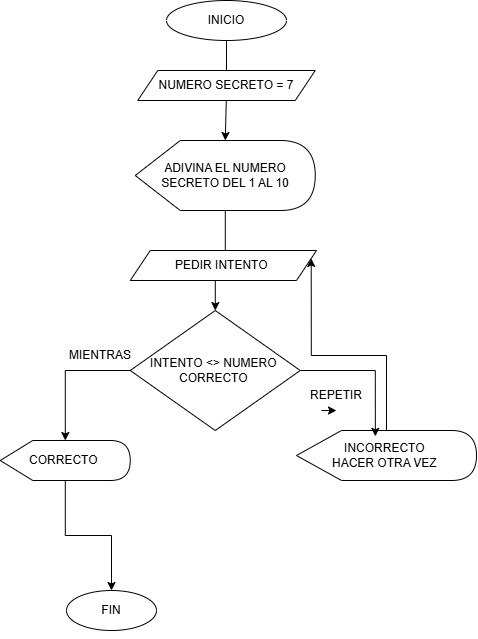

The diagram above was exported from draw.io. Its source (the exported page's mxGraphModel, read from the mxfile embedded in the PNG):
<mxGraphModel dx="1572" dy="1032" grid="1" gridSize="10" guides="1" tooltips="1" connect="1" arrows="1" fold="1" page="1" pageScale="1" pageWidth="850" pageHeight="1100" math="0" shadow="0">
  <root>
    <mxCell id="0" />
    <mxCell id="1" parent="0" />
    <mxCell id="a_QROg2lrmi-SYsMqJXC-9" edge="1" parent="1" source="a_QROg2lrmi-SYsMqJXC-1" style="edgeStyle=orthogonalEdgeStyle;rounded=0;orthogonalLoop=1;jettySize=auto;html=1;" target="a_QROg2lrmi-SYsMqJXC-3" value="">
      <mxGeometry relative="1" as="geometry" />
    </mxCell>
    <mxCell id="a_QROg2lrmi-SYsMqJXC-1" parent="1" style="ellipse;whiteSpace=wrap;html=1;" value="INICIO" vertex="1">
      <mxGeometry height="40" width="120" x="310" y="10" as="geometry" />
    </mxCell>
    <mxCell id="a_QROg2lrmi-SYsMqJXC-2" parent="1" style="shape=parallelogram;perimeter=parallelogramPerimeter;whiteSpace=wrap;html=1;fixedSize=1;" value="NUMERO SECRETO = 7" vertex="1">
      <mxGeometry height="30" width="177.5" x="281.25" y="80" as="geometry" />
    </mxCell>
    <mxCell id="a_QROg2lrmi-SYsMqJXC-10" edge="1" parent="1" source="a_QROg2lrmi-SYsMqJXC-3" style="edgeStyle=orthogonalEdgeStyle;rounded=0;orthogonalLoop=1;jettySize=auto;html=1;" target="a_QROg2lrmi-SYsMqJXC-6" value="">
      <mxGeometry relative="1" as="geometry" />
    </mxCell>
    <mxCell id="a_QROg2lrmi-SYsMqJXC-3" parent="1" style="shape=display;whiteSpace=wrap;html=1;" value="ADIVINA EL NUMERO&lt;div&gt;&amp;nbsp;SECRETO DEL 1 AL 10&amp;nbsp;&lt;/div&gt;" vertex="1">
      <mxGeometry height="70" width="180" x="278.75" y="150" as="geometry" />
    </mxCell>
    <mxCell id="a_QROg2lrmi-SYsMqJXC-5" parent="1" style="shape=parallelogram;perimeter=parallelogramPerimeter;whiteSpace=wrap;html=1;fixedSize=1;" value="PEDIR INTENTO&amp;nbsp;" vertex="1">
      <mxGeometry height="30" width="186.25" x="273.75" y="260" as="geometry" />
    </mxCell>
    <mxCell id="a_QROg2lrmi-SYsMqJXC-7" edge="1" parent="1" source="a_QROg2lrmi-SYsMqJXC-6" style="edgeStyle=orthogonalEdgeStyle;rounded=0;orthogonalLoop=1;jettySize=auto;html=1;exitX=0;exitY=0.5;exitDx=0;exitDy=0;" target="a_QROg2lrmi-SYsMqJXC-11">
      <mxGeometry relative="1" as="geometry">
        <mxPoint x="250" y="450" as="targetPoint" />
      </mxGeometry>
    </mxCell>
    <mxCell id="a_QROg2lrmi-SYsMqJXC-6" parent="1" style="rhombus;whiteSpace=wrap;html=1;" value="INTENTO &amp;lt;&amp;gt; NUMERO&amp;nbsp;&lt;div&gt;CORRECTO&amp;nbsp;&lt;/div&gt;" vertex="1">
      <mxGeometry height="120" width="170" x="273.75" y="320" as="geometry" />
    </mxCell>
    <mxCell id="a_QROg2lrmi-SYsMqJXC-20" edge="1" parent="1" source="a_QROg2lrmi-SYsMqJXC-11" style="edgeStyle=orthogonalEdgeStyle;rounded=0;orthogonalLoop=1;jettySize=auto;html=1;" target="a_QROg2lrmi-SYsMqJXC-16" value="">
      <mxGeometry relative="1" as="geometry" />
    </mxCell>
    <mxCell id="a_QROg2lrmi-SYsMqJXC-11" parent="1" style="shape=display;whiteSpace=wrap;html=1;" value="CORRECTO&amp;nbsp;" vertex="1">
      <mxGeometry height="40" width="130" x="143.75" y="450" as="geometry" />
    </mxCell>
    <mxCell id="a_QROg2lrmi-SYsMqJXC-21" edge="1" parent="1" source="a_QROg2lrmi-SYsMqJXC-12" style="edgeStyle=orthogonalEdgeStyle;rounded=0;orthogonalLoop=1;jettySize=auto;html=1;entryX=1;entryY=0.25;entryDx=0;entryDy=0;" target="a_QROg2lrmi-SYsMqJXC-5">
      <mxGeometry relative="1" as="geometry" />
    </mxCell>
    <mxCell id="a_QROg2lrmi-SYsMqJXC-12" parent="1" style="shape=display;whiteSpace=wrap;html=1;" value="INCORRECTO&amp;nbsp;&lt;div&gt;HACER OTRA VEZ&amp;nbsp;&lt;/div&gt;" vertex="1">
      <mxGeometry height="50" width="180" x="440" y="440" as="geometry" />
    </mxCell>
    <mxCell id="a_QROg2lrmi-SYsMqJXC-13" edge="1" parent="1" source="a_QROg2lrmi-SYsMqJXC-6" style="edgeStyle=orthogonalEdgeStyle;rounded=0;orthogonalLoop=1;jettySize=auto;html=1;exitX=1;exitY=0.5;exitDx=0;exitDy=0;entryX=0.438;entryY=0.117;entryDx=0;entryDy=0;entryPerimeter=0;" target="a_QROg2lrmi-SYsMqJXC-12">
      <mxGeometry relative="1" as="geometry" />
    </mxCell>
    <mxCell id="a_QROg2lrmi-SYsMqJXC-16" parent="1" style="ellipse;whiteSpace=wrap;html=1;" value="FIN" vertex="1">
      <mxGeometry height="40" width="90" x="210" y="600" as="geometry" />
    </mxCell>
    <mxCell id="a_QROg2lrmi-SYsMqJXC-18" edge="1" parent="1" source="a_QROg2lrmi-SYsMqJXC-16" style="edgeStyle=orthogonalEdgeStyle;rounded=0;orthogonalLoop=1;jettySize=auto;html=1;exitX=0.5;exitY=1;exitDx=0;exitDy=0;" target="a_QROg2lrmi-SYsMqJXC-16">
      <mxGeometry relative="1" as="geometry" />
    </mxCell>
    <mxCell id="a_QROg2lrmi-SYsMqJXC-22" parent="1" style="text;html=1;whiteSpace=wrap;strokeColor=none;fillColor=none;align=center;verticalAlign=middle;rounded=0;" value="REPETIR" vertex="1">
      <mxGeometry height="30" width="60" x="450" y="390" as="geometry" />
    </mxCell>
    <mxCell id="a_QROg2lrmi-SYsMqJXC-23" edge="1" parent="1" source="a_QROg2lrmi-SYsMqJXC-22" style="edgeStyle=orthogonalEdgeStyle;rounded=0;orthogonalLoop=1;jettySize=auto;html=1;exitX=0.25;exitY=1;exitDx=0;exitDy=0;entryX=0.5;entryY=1;entryDx=0;entryDy=0;" target="a_QROg2lrmi-SYsMqJXC-22">
      <mxGeometry relative="1" as="geometry" />
    </mxCell>
    <mxCell id="a_QROg2lrmi-SYsMqJXC-24" parent="1" style="text;html=1;whiteSpace=wrap;strokeColor=none;fillColor=none;align=center;verticalAlign=middle;rounded=0;" value="MIENTRAS" vertex="1">
      <mxGeometry height="30" width="60" x="214" y="350" as="geometry" />
    </mxCell>
  </root>
</mxGraphModel>